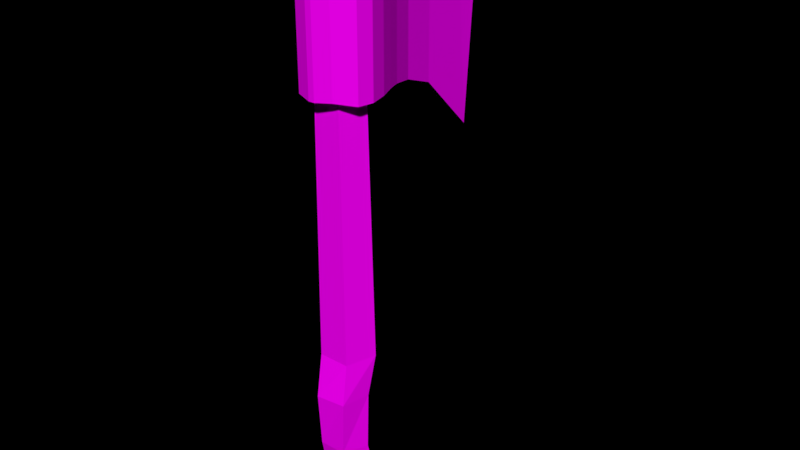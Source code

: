 # Source: Axe.blend  (saved by Blender 2.79.0; exported with 4.5.12 LTS)
import bpy
from mathutils import Matrix  # noqa: F401  (used for matrix-valued properties, if any)

bpy.ops.wm.read_factory_settings(use_empty=True)
scene = bpy.context.scene
scene.name = 'Scene'

# ---- collections
col_collection_1 = bpy.data.collections.new('Collection 1'); scene.collection.children.link(col_collection_1)

# ---- images (referenced by path relative to the original .blend; pixels are not part of the script)
import os
ASSET_DIR = os.environ.get("B2B_ASSET_DIR", "")  # directory of the original .blend (textures are referenced by path, not embedded)
HERE = os.path.dirname(os.path.abspath(__file__))  # packed textures are extracted next to this script under _unpacked/

def load_image(name, relpath, width, height, colorspace="sRGB"):
    """Load a texture the original file referenced (path relative to the .blend, or extracted next to this script)."""
    p = next((c for c in (os.path.join(HERE, relpath), os.path.join(ASSET_DIR, relpath)) if relpath and os.path.exists(c)), "")
    if p:
        img = bpy.data.images.load(p, check_existing=True)
        img.name = name
    else:  # same state as the original file: an image datablock whose file is absent (Cycles renders it pink)
        img = bpy.data.images.new(name, width, height)
        img.source = "FILE"
        img.filepath = "//" + (relpath or name)
    img.colorspace_settings.name = colorspace
    return img
img_colors_png_008 = load_image('colors.png.008', 'colors.png', 1024, 1024, 'sRGB')

# ---- materials (node trees are filled in below, after node groups)
mat_material_010 = bpy.data.materials.new('Material.010')
mat_material_010.alpha_threshold = 0.0
mat_material_010.roughness = 0.5

# ---- material node trees
mat_material_010.use_nodes = True; mat_material_010.node_tree.nodes.clear()
_N = mat_material_010.node_tree.nodes; _L = mat_material_010.node_tree.links
n0 = _N.new('ShaderNodeOutputMaterial'); n0.name = 'Material Output'; n0.location = (300, 300)
n1 = _N.new('ShaderNodeBsdfDiffuse'); n1.name = 'Diffuse BSDF'; n1.location = (10, 300)
n2 = _N.new('ShaderNodeTexImage'); n2.name = 'Image Texture'; n2.location = (-206, 312)
n2.width = 140
n2.image = img_colors_png_008
_L.new(n1.outputs[0], n0.inputs[0])
_L.new(n2.outputs[0], n1.inputs[0])
n0.is_active_output = True

# ---- world
world_world = bpy.data.worlds.new('World'); scene.world = world_world
world_world.color = (0.0, 0.0, 0.0)
world_world.use_sun_shadow = False
world_world.sun_shadow_jitter_overblur = 0.0
world_world.cycles.sampling_method = 'MANUAL'

# ---- meshes
me_cylinder_016 = bpy.data.meshes.new('Cylinder.016')
me_cylinder_016.from_pydata([(-4.304e-09, 0.4793, 0.1585), (0.02123, 0.5626, 1.145), (0.7794, -0.08697, 0.1585), (0.7223, 0.02958, 1.086), (0.4817, -1.003, 0.1585), (0.4252, -0.792, 0.9903), (-0.4817, -1.003, 0.1585), (-0.4595, -0.7666, 0.9903), (-0.7794, -0.08697, 0.1585), (-0.7092, 0.07056, 1.086), (0.6921, -0.2806, 1.989), (-8.18e-09, 0.221, 1.964), (0.4278, -1.092, 2.029), (-0.4278, -1.092, 2.029), (-0.6921, -0.2806, 1.989), (0.7934, 0.01176, 4.102), (-2.435e-06, 0.5879, 4.115), (0.4904, -0.9205, 4.082), (-0.4904, -0.9205, 4.082), (-0.7934, 0.01176, 4.102), (0.6613, -0.1065, 10.68), (-5.949e-09, 0.3739, 10.68), (0.4087, -0.8839, 10.67), (-0.4087, -0.8839, 10.67), (-0.6613, -0.1065, 10.68), (0.8528, -0.06429, 12.18), (-2.464e-09, 0.5553, 12.19), (0.527, -1.067, 12.18), (-0.527, -1.067, 12.18), (-0.8528, -0.06429, 12.18), (0.4925, -0.1315, 12.52), (-0.06111, 0.1874, 12.52), (0.3655, -0.7463, 12.44), (-0.2666, -0.8074, 12.39), (-0.5303, -0.2303, 12.44), (-1.433e-08, 0.05874, -0.0664), (0.3794, -0.2169, -0.0664), (0.2345, -0.663, -0.0664), (-0.2345, -0.663, -0.0664), (-0.3794, -0.2169, -0.0664), (-0.6047, -1.252, 9.525), (-0.6047, -1.252, 12.06), (-0.7952, 0.7872, 9.446), (-0.7952, 0.7872, 12.06), (0.5599, -1.252, 9.525), (0.5599, -1.252, 12.06), (0.7504, 0.7872, 9.446), (0.7504, 0.7872, 12.06), (-0.5729, 1.303, 12.1), (-0.5729, 1.303, 9.406), (0.5281, 1.303, 9.406), (0.5281, 1.303, 12.1), (-0.3025, 2.104, 12.12), (-0.3025, 2.104, 9.296), (0.2577, 2.104, 9.296), (0.2577, 2.104, 12.12), (-0.1385, 3.216, 12.14), (-0.1385, 3.216, 9.011), (0.0937, 3.216, 9.011), (0.0937, 3.216, 12.14), (-0.05835, 4.519, 12.17), (-0.05835, 4.519, 8.155), (0.01355, 4.519, 8.155), (0.01355, 4.519, 12.17), (-0.0224, 5.591, 12.17), (-0.0224, 5.11, 7.769), (-0.1181, -1.411, 12.01), (-0.1181, -1.411, 9.492), (0.07332, -1.411, 12.01), (0.07332, -1.411, 9.492), (-1.056, -0.7827, 9.446), (-1.056, -0.7827, 12.06), (1.011, -0.7827, 9.446), (1.011, -0.7827, 12.06), (-1.154, -0.3119, 12.06), (1.109, -0.3119, 9.446), (-1.154, -0.3119, 9.446), (1.109, -0.3119, 12.06), (-1.014, 0.2614, 12.06), (0.9688, 0.2614, 9.446), (-1.014, 0.2614, 9.446), (0.9688, 0.2614, 12.06), (-0.3797, -1.25, 3.229), (-0.7659, -0.4193, 3.223), (0.708, -0.241, 3.223), (0.5312, -1.14, 3.229), (-0.09366, 0.2045, 3.22)], [], [(0, 1, 3, 2), (2, 3, 5, 4), (4, 5, 7, 6), (5, 3, 10, 12), (6, 7, 9, 8), (8, 9, 1, 0), (4, 6, 38, 37), (83, 82, 18, 19), (1, 9, 14, 11), (3, 1, 11, 10), (7, 5, 12, 13), (9, 7, 13, 14), (85, 84, 15, 17), (86, 83, 19, 16), (82, 85, 17, 18), (84, 86, 16, 15), (19, 24, 21, 16), (19, 18, 23, 24), (15, 20, 22, 17), (17, 22, 23, 18), (21, 24, 29, 26), (29, 28, 33, 34), (23, 22, 27, 28), (20, 21, 26, 25), (24, 23, 28, 29), (22, 20, 25, 27), (30, 31, 34, 33, 32), (27, 25, 30, 32), (26, 29, 34, 31), (28, 27, 32, 33), (25, 26, 31, 30), (35, 36, 37, 38, 39), (6, 8, 39, 38), (2, 4, 37, 36), (8, 0, 35, 39), (0, 2, 36, 35), (80, 78, 43, 42), (47, 46, 50, 51), (72, 73, 45, 44), (41, 40, 67, 66), (70, 72, 44, 40), (73, 71, 41, 45), (49, 48, 52, 53), (46, 42, 49, 50), (43, 47, 51, 48), (42, 43, 48, 49), (55, 54, 58, 59), (51, 50, 54, 55), (50, 49, 53, 54), (48, 51, 55, 52), (56, 59, 63, 60), (54, 53, 57, 58), (52, 55, 59, 56), (53, 52, 56, 57), (63, 62, 65, 64), (57, 56, 60, 61), (59, 58, 62, 63), (58, 57, 61, 62), (69, 68, 66, 67), (62, 61, 65), (60, 63, 64), (61, 60, 64, 65), (40, 44, 69, 67), (45, 41, 66, 68), (44, 45, 68, 69), (77, 74, 71, 73), (76, 75, 72, 70), (75, 77, 73, 72), (40, 41, 71, 70), (79, 81, 77, 75), (80, 79, 75, 76), (81, 78, 74, 77), (70, 71, 74, 76), (47, 43, 78, 81), (42, 46, 79, 80), (46, 47, 81, 79), (76, 74, 78, 80), (10, 11, 86, 84), (13, 12, 85, 82), (11, 14, 83, 86), (12, 10, 84, 85), (14, 13, 82, 83), (16, 21, 20, 15)])
_uv = me_cylinder_016.uv_layers.new(name='UVMap')
_uv.uv.foreach_set('vector', [0.02047, 0.7382, 0.06801, 0.7382, 0.06801, 0.7858, 0.02047, 0.7858, 0.02047, 0.7382, 0.06801, 0.7382, 0.06801, 0.7858, 0.02047, 0.7858, 0.02047, 0.7382, 0.06801, 0.7382, 0.06801, 0.7858, 0.02047, 0.7858, 0.02047, 0.7382, 0.06801, 0.7382, 0.06801, 0.7858, 0.02047, 0.7858, 0.02047, 0.7382, 0.06801, 0.7382, 0.06801, 0.7858, 0.02047, 0.7858, 0.02047, 0.7382, 0.06801, 0.7382, 0.06801, 0.7858, 0.02047, 0.7858, 0.02047, 0.7382, 0.06801, 0.7382, 0.06801, 0.7858, 0.02047, 0.7858, 0.02047, 0.762, 0.06801, 0.762, 0.06801, 0.7858, 0.02047, 0.7858, 0.02047, 0.7382, 0.06801, 0.7382, 0.06801, 0.7858, 0.02047, 0.7858, 0.02047, 0.7382, 0.06801, 0.7382, 0.06801, 0.7858, 0.02047, 0.7858, 0.02047, 0.7382, 0.06801, 0.7382, 0.06801, 0.7858, 0.02047, 0.7858, 0.02047, 0.7382, 0.06801, 0.7382, 0.06801, 0.7858, 0.02047, 0.7858, 0.02047, 0.762, 0.06801, 0.762, 0.06801, 0.7858, 0.02047, 0.7858, 0.02047, 0.762, 0.06801, 0.762, 0.06801, 0.7858, 0.02047, 0.7858, 0.02047, 0.762, 0.06801, 0.762, 0.06801, 0.7858, 0.02047, 0.7858, 0.02047, 0.762, 0.06801, 0.762, 0.06801, 0.7858, 0.02047, 0.7858, 0.06801, 0.7382, 0.06801, 0.7858, 0.02047, 0.7858, 0.02047, 0.7382, 0.02047, 0.7382, 0.06801, 0.7382, 0.06801, 0.7858, 0.02047, 0.7858, 0.06801, 0.7382, 0.06801, 0.7858, 0.02047, 0.7858, 0.02047, 0.7382, 0.06801, 0.7382, 0.06801, 0.7858, 0.02047, 0.7858, 0.02047, 0.7382, 0.02047, 0.7382, 0.06801, 0.7382, 0.06801, 0.7858, 0.02047, 0.7858, 0.02047, 0.7382, 0.06801, 0.7382, 0.06801, 0.7858, 0.02047, 0.7858, 0.02047, 0.7382, 0.06801, 0.7382, 0.06801, 0.7858, 0.02047, 0.7858, 0.02047, 0.7382, 0.06801, 0.7382, 0.06801, 0.7858, 0.02047, 0.7858, 0.02047, 0.7382, 0.06801, 0.7382, 0.06801, 0.7858, 0.02047, 0.7858, 0.02047, 0.7382, 0.06801, 0.7382, 0.06801, 0.7858, 0.02047, 0.7858, 0.04424, 0.7858, 0.06685, 0.7693, 0.05821, 0.7428, 0.03027, 0.7428, 0.02164, 0.7693, 0.02047, 0.7382, 0.06801, 0.7382, 0.06801, 0.7858, 0.02047, 0.7858, 0.02047, 0.7382, 0.06801, 0.7382, 0.06801, 0.7858, 0.02047, 0.7858, 0.02047, 0.7382, 0.06801, 0.7382, 0.06801, 0.7858, 0.02047, 0.7858, 0.02047, 0.7382, 0.06801, 0.7382, 0.06801, 0.7858, 0.02047, 0.7858, 0.04424, 0.7858, 0.06685, 0.7693, 0.05821, 0.7428, 0.03027, 0.7428, 0.02164, 0.7693, 0.02047, 0.7382, 0.06801, 0.7382, 0.06801, 0.7858, 0.02047, 0.7858, 0.02047, 0.7382, 0.06801, 0.7382, 0.06801, 0.7858, 0.02047, 0.7858, 0.02047, 0.7382, 0.06801, 0.7382, 0.06801, 0.7858, 0.02047, 0.7858, 0.02047, 0.7382, 0.06801, 0.7382, 0.06801, 0.7858, 0.02047, 0.7858, 0.5968, 0.8169, 0.6637, 0.8169, 0.6637, 0.8838, 0.5968, 0.8838, 0.5968, 0.8169, 0.6637, 0.8169, 0.6637, 0.8838, 0.5968, 0.8838, 0.5968, 0.8169, 0.6637, 0.8169, 0.6637, 0.8838, 0.5968, 0.8838, 0.5968, 0.8169, 0.6637, 0.8169, 0.6637, 0.8838, 0.5968, 0.8838, 0.5968, 0.8169, 0.6637, 0.8169, 0.6637, 0.8838, 0.5968, 0.8838, 0.5968, 0.8169, 0.6637, 0.8169, 0.6637, 0.8838, 0.5968, 0.8838, 0.5968, 0.8169, 0.6637, 0.8169, 0.6637, 0.8838, 0.5968, 0.8838, 0.5968, 0.8169, 0.6637, 0.8169, 0.6637, 0.8838, 0.5968, 0.8838, 0.5968, 0.8169, 0.6637, 0.8169, 0.6637, 0.8838, 0.5968, 0.8838, 0.5968, 0.8169, 0.6637, 0.8169, 0.6637, 0.8838, 0.5968, 0.8838, 0.5968, 0.8169, 0.6637, 0.8169, 0.6637, 0.8838, 0.5968, 0.8838, 0.5968, 0.8169, 0.6637, 0.8169, 0.6637, 0.8838, 0.5968, 0.8838, 0.5968, 0.8169, 0.6637, 0.8169, 0.6637, 0.8838, 0.5968, 0.8838, 0.5968, 0.8169, 0.6637, 0.8169, 0.6637, 0.8838, 0.5968, 0.8838, 0.5968, 0.8169, 0.6637, 0.8169, 0.6637, 0.8838, 0.5968, 0.8838, 0.5968, 0.8169, 0.6637, 0.8169, 0.6637, 0.8838, 0.5968, 0.8838, 0.5968, 0.8169, 0.6637, 0.8169, 0.6637, 0.8838, 0.5968, 0.8838, 0.5968, 0.8169, 0.6637, 0.8169, 0.6637, 0.8838, 0.5968, 0.8838, 0.5968, 0.8169, 0.6637, 0.8169, 0.6637, 0.8838, 0.5968, 0.8838, 0.5968, 0.8169, 0.6637, 0.8169, 0.6637, 0.8838, 0.5968, 0.8838, 0.5968, 0.8169, 0.6637, 0.8169, 0.6637, 0.8838, 0.5968, 0.8838, 0.5968, 0.8169, 0.6637, 0.8169, 0.6637, 0.8838, 0.5968, 0.8838, 0.5968, 0.8169, 0.6637, 0.8169, 0.6637, 0.8838, 0.5968, 0.8838, 0.5968, 0.8169, 0.6637, 0.8169, 0.6637, 0.8838, 0.5968, 0.8169, 0.6637, 0.8169, 0.6637, 0.8838, 0.5968, 0.8169, 0.6637, 0.8169, 0.6637, 0.8838, 0.5968, 0.8838, 0.5968, 0.8169, 0.6637, 0.8169, 0.6637, 0.8838, 0.5968, 0.8838, 0.5968, 0.8169, 0.6637, 0.8169, 0.6637, 0.8838, 0.5968, 0.8838, 0.5968, 0.8169, 0.6637, 0.8169, 0.6637, 0.8838, 0.5968, 0.8838, 0.5968, 0.8169, 0.6637, 0.8169, 0.6637, 0.8838, 0.5968, 0.8838, 0.5968, 0.8169, 0.6637, 0.8169, 0.6637, 0.8838, 0.5968, 0.8838, 0.5968, 0.8169, 0.6637, 0.8169, 0.6637, 0.8838, 0.5968, 0.8838, 0.5968, 0.8169, 0.6637, 0.8169, 0.6637, 0.8838, 0.5968, 0.8838, 0.5968, 0.8169, 0.6637, 0.8169, 0.6637, 0.8838, 0.5968, 0.8838, 0.5968, 0.8169, 0.6637, 0.8169, 0.6637, 0.8838, 0.5968, 0.8838, 0.5968, 0.8169, 0.6637, 0.8169, 0.6637, 0.8838, 0.5968, 0.8838, 0.5968, 0.8169, 0.6637, 0.8169, 0.6637, 0.8838, 0.5968, 0.8838, 0.5968, 0.8169, 0.6637, 0.8169, 0.6637, 0.8838, 0.5968, 0.8838, 0.5968, 0.8169, 0.6637, 0.8169, 0.6637, 0.8838, 0.5968, 0.8838, 0.5968, 0.8169, 0.6637, 0.8169, 0.6637, 0.8838, 0.5968, 0.8838, 0.5968, 0.8169, 0.6637, 0.8169, 0.6637, 0.8838, 0.5968, 0.8838, 0.02047, 0.7382, 0.06801, 0.7382, 0.06801, 0.762, 0.02047, 0.762, 0.02047, 0.7382, 0.06801, 0.7382, 0.06801, 0.762, 0.02047, 0.762, 0.02047, 0.7382, 0.06801, 0.7382, 0.06801, 0.762, 0.02047, 0.762, 0.02047, 0.7382, 0.06801, 0.7382, 0.06801, 0.762, 0.02047, 0.762, 0.02047, 0.7382, 0.06801, 0.7382, 0.06801, 0.762, 0.02047, 0.762, 0.06801, 0.7382, 0.06801, 0.7858, 0.02047, 0.7858, 0.02047, 0.7382])
me_cylinder_016.materials.append(mat_material_010)
me_cylinder_016.use_remesh_preserve_volume = False
me_cylinder_016.use_remesh_preserve_attributes = False
me_cylinder_016.use_mirror_vertex_groups = False
me_cylinder_016.update()

# ---- objects
ob_low_poly_axe = bpy.data.objects.new('Low-poly Axe', me_cylinder_016)

# ---- transforms, parenting, visibility, modifiers, constraints
ob_low_poly_axe.location = (-1.9, -2.278, 0.9047)
ob_low_poly_axe.scale = (0.03632, 0.03632, 0.05404)
ob_low_poly_axe.lineart.crease_threshold = 0.0

# ---- collection membership
col_collection_1.objects.link(ob_low_poly_axe)

# ---- scene / render settings (as saved in the file)
scene.frame_start = 1; scene.frame_end = 250; scene.frame_set(1)
scene.render.engine = 'CYCLES'
scene.render.dither_intensity = 0.0
scene.cycles.use_denoising = False
scene.cycles.samples = 100
scene.cycles.sampling_pattern = 'TABULATED_SOBOL'
scene.cycles.use_adaptive_sampling = False
scene.cycles.use_light_tree = False
scene.cycles.blur_glossy = 0.0
scene.cycles.sample_clamp_indirect = 0.0
scene.view_settings.view_transform = 'Standard'
bpy.context.view_layer.update()

# ---- added for rendering (the .blend has no active camera and no usable light): camera, sun
cam_auto = bpy.data.cameras.new('AutoCamera')
cam_auto.lens = 50.0
cam_auto.sensor_width = 36.0
cam_auto.clip_end = 1000.0
ob_auto_camera = bpy.data.objects.new('AutoCamera', cam_auto)
scene.collection.objects.link(ob_auto_camera)
ob_auto_camera.location = (-1.22453, -3.01363, 1.78207)
ob_auto_camera.rotation_euler = (1.09748, -7.21219e-08, 0.694738)
scene.camera = ob_auto_camera
light_auto_sun = bpy.data.lights.new('AutoSun', 'SUN')
light_auto_sun.energy = 3.0
light_auto_sun.angle = 0.0523599
ob_auto_sun = bpy.data.objects.new('AutoSun', light_auto_sun)
scene.collection.objects.link(ob_auto_sun)
ob_auto_sun.rotation_euler = (0.872665, 0.174533, 0.523599)
bpy.context.view_layer.update()
